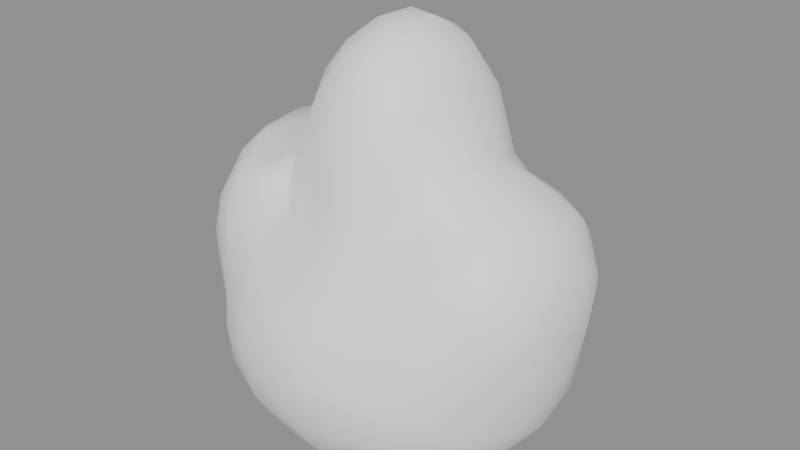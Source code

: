 # Source: BE_PowerMesh_FxFlameBlob.blend  (saved by Blender 5.2.45; exported with 4.5.12 LTS)
import bpy
from mathutils import Matrix  # noqa: F401  (used for matrix-valued properties, if any)

bpy.ops.wm.read_factory_settings(use_empty=True)
scene = bpy.context.scene
scene.name = 'FxFlameBlob'

# ---- materials (node trees are filled in below, after node groups)
mat_be_powermesh_fxflameblob_runtime = bpy.data.materials.new('BE_PowerMesh_FxFlameBlob_Runtime')

# ---- material node trees
mat_be_powermesh_fxflameblob_runtime.use_nodes = True; mat_be_powermesh_fxflameblob_runtime.node_tree.nodes.clear()
_N = mat_be_powermesh_fxflameblob_runtime.node_tree.nodes; _L = mat_be_powermesh_fxflameblob_runtime.node_tree.links
n0 = _N.new('ShaderNodeBsdfPrincipled'); n0.name = 'Principled BSDF'; n0.location = (-200, 100)
n0.inputs[0].default_value = (1.0, 1.0, 1.0, 1.0)
n0.inputs[2].default_value = 0.55
n0.inputs[10].default_value = 0.005
n1 = _N.new('ShaderNodeOutputMaterial'); n1.name = 'Material Output'; n1.location = (200, 100)
_L.new(n0.outputs[0], n1.inputs[0])
n1.is_active_output = True

# ---- meshes
me_sphere = bpy.data.meshes.new('Sphere')
me_sphere.from_pydata([(-1.262, -0.0009476, -0.6878), (-1.136, -0.4292, -0.8425), (-1.049, -0.3016, -1.15), (-0.9983, -0.6444, -0.7938), (-0.9143, -0.549, -1.152), (-0.8509, -0.1156, -1.398), (-0.7, -0.8762, -0.8977), (-0.4593, -1.021, -0.6566), (-0.3595, -1.01, -0.9549), (0.02391, -1.042, -0.9716), (0.1105, -0.9309, -1.194), (-0.002774, -1.1, -0.6769), (-0.6032, -0.7425, -1.23), (-0.3198, -0.8244, -1.277), (-1.278, -0.2154, -0.07978), (-1.184, -0.4404, -0.316), (-1.277, -0.1234, -0.368), (-1.048, -0.6498, -0.1157), (-0.8195, -0.7129, 0.09521), (-0.8877, -0.2864, 0.5281), (-0.5479, -0.7809, -0.1113), (-0.3975, -0.5865, 0.1994), (-0.7029, 0.2164, 0.6155), (-0.3521, 0.004216, 1.192), (-0.1222, -0.365, 1.2), (-0.1201, -0.06317, 1.369), (0.08236, -0.163, 1.376), (-0.9567, 0.2389, -1.272), (-0.7091, 0.8624, -0.9462), (-0.02424, 0.9915, -1.098), (-1.214, 0.04291, 0.2516), (-1.101, 0.5436, 0.05767), (-0.8907, 0.625, 0.242), (-0.7081, 0.8954, -0.6043), (-1.123, 0.3879, 0.2613), (-0.8842, 0.3247, 0.5077), (-0.4046, 0.6847, 0.08827), (-0.5706, 0.1134, 0.7305), (-0.3981, 0.3238, 0.9929), (-0.4124, 0.5942, 0.385), (-0.03197, 0.6636, 0.919), (0.08435, 0.4415, 1.248), (0.8413, -0.5353, -1.229), (1.011, -0.3605, -1.167), (1.173, -0.312, -0.865), (0.2185, -1.024, -0.4064), (0.1796, -0.6994, 0.112), (-0.1035, -0.6428, 0.7221), (0.4599, -0.2117, 1.017), (1.161, -0.5309, -0.313), (0.9827, -0.3224, 0.4029), (0.9998, -0.06212, 0.4633), (1.172, -0.2186, 0.2613), (0.8182, 0.6062, -1.187), (0.3185, 1.01, -0.9585), (0.4249, 1.029, -0.7025), (0.6196, 0.8084, -0.2125), (0.5499, 0.561, 0.2668), (0.1071, 0.7499, 0.6355), (0.4215, 0.4283, 0.9383), (0.2739, 0.7108, 0.5037), (0.6893, 0.3968, 0.4485), (0.2729, 0.3296, 1.231), (0.6189, 0.9355, -0.5619), (0.8459, 0.701, 0.05517), (0.9885, 0.7004, -0.1711), (1.229, 0.4175, -0.104), (1.283, 0.1853, 0.01372), (0.839, 0.5535, 0.2907), (0.9428, 0.2542, 0.446), (1.04, 0.6039, 0.07446), (1.103, 0.3895, 0.2612), (-1.155, 0.08062, -1.073), (-0.3359, 0.8384, -1.257), (-0.9894, 0.1246, 0.529), (0.7485, -0.8548, -0.8586), (-0.1482, -0.9737, -0.2565), (0.3765, -0.4753, 0.8019), (0.5841, -0.4829, 0.3616), (1.295, -0.269, -0.2702), (0.4989, 0.7525, -1.276), (0.2704, 1.007, -0.3624), (1.299, 0.2181, -0.3333), (-0.8534, -0.5676, 0.3211), (-0.7978, 0.7065, 0.1167), (-0.558, 0.779, -0.1204), (-0.1716, 0.7252, 0.5941), (0.8449, -0.5801, 0.2691), (0.7133, -0.1463, 0.5514), (-0.03578, 0.1456, 1.4), (0.2439, -0.474, 1.016), (0.1607, 0.8253, -0.03858), (-0.103, -0.7068, 0.1077), (-0.119, 0.7876, 0.03176), (-0.2734, 0.193, 1.25), (-0.3879, 1.014, -0.469), (1.024, 0.09344, -1.241), (0.2112, -0.6169, 0.7546), (0.6351, -0.02696, 0.6524), (1.063, -0.6514, -0.1876), (1.17, 0.2944, -0.9005), (-1.071, -0.124, 0.4516), (-0.5157, -0.3818, 0.531), (-0.7605, 0.6215, -1.234), (-0.432, 1.023, -0.7838), (-1.173, 0.3621, -0.7995), (-1.017, 0.6721, -0.1392), (1.184, -0.04615, -0.9934), (0.1513, 0.8727, -1.259), (0.3221, 0.5849, 0.8759), (0.5088, 0.1719, 0.9666), (-1.196, -0.2285, -0.8924), (-1.055, -0.3568, 0.3655), (-0.0005269, -0.7063, 0.4099), (-0.2484, -0.1988, 1.235), (-1.064, 0.4096, -1.055), (-1.3, 0.1448, -0.136), (-1.038, 0.6258, -0.4593), (-0.7558, 0.8002, -0.3085), (-0.5167, 0.4115, 0.5864), (-0.2862, 0.5658, 0.8614), (0.661, -0.7708, -1.144), (0.3424, -0.6976, -1.39), (0.4256, -1.023, -0.5931), (0.7177, -0.8892, -0.631), (0.455, -0.6103, 0.1356), (0.03504, -0.4456, 1.152), (0.3414, -0.1297, 1.231), (0.9454, -0.6664, 0.0811), (1.152, -0.4874, 0.06418), (0.5533, 0.8794, -1.066), (-0.002402, 1.1, -0.6994), (0.1567, 0.1458, 1.379), (-0.1051, 0.9972, -0.2891), (-1.043, -0.5853, 0.1207), (-0.3928, -1.005, -0.4486), (-0.328, -0.3008, 1.07), (-0.9321, 0.7091, -0.8554), (0.392, -1.007, -0.9264), (0.6028, -0.5299, -1.397), (1.002, -0.6231, -0.8689), (0.5653, -0.7758, -0.13), (0.3858, 0.1266, 1.206), (1.3, -0.0974, 0.01796), (0.7581, 0.8558, -0.8301), (0.6526, 0.1546, 0.591), (1.152, 0.1185, 0.3156), (-1.2, -0.3372, 0.1351), (-0.8429, -0.7701, -0.3792), (-0.6348, -0.1803, 0.6246), (-0.5048, -0.513, 0.3669), (-1.206, 0.4348, -0.1384), (-0.1823, 0.4253, 1.191), (0.1968, -0.9341, -0.2069), (0.217, -0.3157, 1.222), (0.7877, -0.7918, -0.3305), (1.002, 0.601, -0.9221), (0.5641, 0.4353, 0.5225), (1.162, 0.5438, -0.2739), (-0.7336, -0.8853, -0.6393), (-0.5278, -0.2463, 0.682), (-0.2469, -0.4952, 0.9299), (-0.6912, 0.4592, -1.4), (-0.3433, 1.007, -0.9723), (-0.5338, 0.5323, 0.4025), (0.4757, -0.5109, 0.4038), (0.6055, -0.3144, 0.5297), (1.042, 0.3094, -1.145), (1.267, -0.0002334, -0.6596), (0.2581, 0.7414, 0.1503), (0.8851, 0.7554, -0.4529), (-0.003134, -0.7404, -1.399), (0.3322, 0.6828, -1.4), (-0.1632, 0.7267, -1.399), (0.8331, -0.1365, -1.399), (-0.5591, -0.5819, -1.399), (0.7303, 0.3915, -1.398)], [], [(5, 2, 72), (3, 6, 159), (13, 8, 12), (8, 9, 11), (6, 4, 12), (175, 12, 4), (175, 13, 12), (175, 171, 13), (116, 16, 14), (111, 1, 15), (0, 111, 16), (15, 1, 3), (3, 159, 148), (147, 134, 112), (30, 147, 101), (112, 83, 19), (74, 101, 19), (134, 18, 83), (148, 159, 135), (135, 76, 20), (92, 76, 153), (18, 148, 20), (92, 20, 76), (19, 83, 102), (150, 18, 20), (102, 83, 150), (149, 19, 102), (22, 149, 37), (102, 160, 149), (102, 150, 21), (160, 136, 23), (37, 160, 23), (23, 136, 114), (114, 136, 24), (161, 47, 126), (161, 126, 24), (25, 114, 24), (72, 111, 0), (105, 72, 0), (137, 115, 105), (103, 115, 137), (103, 162, 115), (103, 137, 28), (73, 173, 162), (163, 73, 28), (104, 163, 28), (29, 73, 163), (151, 34, 31), (117, 105, 151), (106, 151, 31), (117, 137, 105), (106, 117, 151), (84, 106, 32), (117, 33, 137), (74, 30, 101), (34, 30, 74), (31, 34, 32), (74, 35, 34), (28, 137, 33), (85, 84, 164), (85, 36, 93), (22, 74, 149), (35, 22, 164), (22, 37, 119), (164, 84, 32), (119, 37, 38), (120, 119, 38), (120, 39, 119), (39, 93, 36), (40, 86, 120), (38, 37, 23), (94, 25, 89), (152, 40, 120), (152, 89, 41), (104, 28, 33), (85, 95, 118), (93, 91, 133), (138, 9, 10), (10, 122, 138), (138, 121, 75), (171, 122, 10), (140, 121, 42), (174, 43, 42), (140, 42, 43), (153, 76, 45), (155, 45, 123), (153, 45, 155), (123, 75, 124), (155, 123, 124), (97, 113, 46), (90, 97, 77), (77, 97, 165), (78, 165, 125), (166, 165, 78), (77, 165, 166), (48, 77, 166), (48, 166, 98), (78, 125, 87), (126, 47, 97), (24, 126, 26), (128, 141, 155), (141, 128, 87), (124, 140, 49), (128, 155, 99), (99, 124, 49), (128, 99, 129), (79, 129, 49), (143, 52, 129), (143, 79, 82), (78, 87, 166), (87, 128, 50), (51, 50, 52), (108, 172, 173), (80, 176, 172), (53, 176, 80), (55, 144, 54), (130, 144, 53), (144, 156, 53), (176, 167, 96), (53, 167, 176), (156, 167, 53), (167, 100, 96), (100, 168, 107), (169, 91, 93), (57, 56, 91), (86, 58, 93), (109, 58, 40), (60, 169, 58), (60, 57, 169), (109, 157, 60), (110, 98, 145), (110, 145, 59), (57, 60, 157), (157, 61, 57), (68, 57, 61), (89, 26, 132), (132, 41, 89), (142, 132, 127), (41, 132, 62), (109, 41, 62), (62, 132, 142), (142, 48, 110), (81, 131, 133), (81, 55, 131), (56, 81, 91), (63, 55, 81), (170, 63, 56), (65, 170, 56), (65, 56, 64), (158, 156, 144), (170, 65, 158), (65, 64, 70), (156, 158, 100), (158, 65, 70), (71, 67, 66), (158, 82, 100), (69, 145, 51), (71, 70, 68), (96, 174, 176), (111, 2, 1), (111, 72, 2), (1, 4, 3), (1, 2, 4), (2, 5, 4), (4, 6, 3), (8, 6, 12), (7, 6, 8), (10, 8, 13), (9, 8, 10), (5, 175, 4), (139, 122, 171, 175, 5, 162, 173, 172, 176, 174), (171, 10, 13), (14, 15, 147), (16, 111, 15), (14, 16, 15), (30, 116, 14), (147, 15, 17), (147, 17, 134), (17, 15, 3), (148, 17, 3), (18, 17, 148), (30, 14, 147), (101, 147, 112), (134, 17, 18), (83, 112, 134), (19, 101, 112), (7, 159, 6), (135, 159, 7), (20, 148, 135), (7, 8, 11), (11, 135, 7), (76, 135, 11), (92, 21, 20), (149, 74, 19), (83, 18, 150), (37, 149, 160), (21, 150, 20), (160, 102, 136), (102, 21, 161), (136, 102, 161), (21, 92, 47), (161, 21, 47), (47, 92, 113), (136, 161, 24), (25, 23, 114), (26, 25, 24), (115, 72, 105), (115, 27, 72), (72, 27, 5), (162, 27, 115), (73, 162, 103), (73, 103, 28), (73, 108, 173), (73, 29, 108), (104, 131, 163), (105, 0, 16), (116, 105, 16), (151, 105, 116), (34, 151, 116), (32, 106, 31), (118, 117, 106), (117, 118, 33), (106, 84, 118), (34, 116, 30), (34, 35, 32), (84, 85, 118), (85, 164, 36), (35, 74, 22), (35, 164, 32), (164, 22, 119), (119, 39, 164), (39, 36, 164), (120, 86, 39), (39, 86, 93), (38, 23, 94), (94, 152, 38), (152, 120, 38), (94, 23, 25), (152, 94, 89), (152, 41, 40), (118, 95, 33), (95, 104, 33), (95, 85, 133), (85, 93, 133), (95, 131, 104), (133, 131, 95), (138, 11, 9), (138, 122, 121), (75, 123, 138), (139, 121, 122), (139, 42, 121), (139, 174, 42), (140, 75, 121), (174, 96, 43), (44, 140, 43), (107, 44, 43), (96, 107, 43), (45, 76, 11), (45, 11, 123), (123, 11, 138), (46, 92, 153), (141, 153, 155), (141, 46, 153), (125, 46, 141), (113, 92, 46), (47, 113, 97), (125, 165, 46), (165, 97, 46), (48, 90, 77), (125, 141, 87), (88, 98, 166), (89, 25, 26), (126, 97, 90), (26, 126, 154), (154, 126, 90), (26, 154, 127), (48, 154, 90), (127, 154, 48), (48, 142, 127), (124, 75, 140), (99, 155, 124), (129, 99, 49), (49, 140, 44), (79, 49, 44), (168, 79, 44), (143, 129, 79), (44, 107, 168), (166, 87, 50), (88, 166, 50), (51, 88, 50), (129, 50, 128), (52, 50, 129), (131, 29, 163), (131, 54, 29), (29, 54, 108), (55, 54, 131), (80, 172, 108), (54, 130, 108), (130, 80, 108), (54, 144, 130), (130, 53, 80), (100, 107, 96), (156, 100, 167), (64, 56, 57), (86, 40, 58), (58, 169, 93), (58, 109, 60), (169, 57, 91), (98, 110, 48), (157, 59, 145), (59, 157, 109), (157, 145, 61), (145, 98, 88), (64, 57, 68), (127, 132, 26), (109, 40, 41), (109, 62, 59), (59, 142, 110), (59, 62, 142), (81, 133, 91), (56, 63, 81), (55, 63, 144), (144, 170, 158), (70, 66, 158), (100, 82, 168), (82, 158, 66), (71, 66, 70), (82, 79, 168), (67, 143, 82), (66, 67, 82), (145, 88, 51), (69, 61, 145), (69, 68, 61), (70, 64, 68), (69, 51, 146), (71, 68, 69), (146, 51, 52), (71, 69, 146), (143, 146, 52), (146, 143, 67), (146, 67, 71), (63, 170, 144), (5, 27, 162)])
me_sphere.polygons.foreach_set('use_smooth', [1, 1, 1, 1, 1, 1, 1, 1, 1, 1, 1, 1, 1, 1, 1, 1, 1, 1, 1, 1, 1, 1, 1, 1, 1, 1, 1, 1, 1, 1, 1, 1, 1, 1, 1, 1, 1, 1, 1, 1, 1, 1, 1, 1, 1, 1, 1, 1, 1, 1, 1, 1, 1, 1, 1, 1, 1, 1, 1, 1, 1, 1, 1, 1, 1, 1, 1, 1, 1, 1, 1, 1, 1, 1, 1, 1, 1, 1, 1, 1, 1, 1, 1, 1, 1, 1, 1, 1, 1, 1, 1, 1, 1, 1, 1, 1, 1, 1, 1, 1, 1, 1, 1, 1, 1, 1, 1, 1, 1, 1, 1, 1, 1, 1, 1, 1, 1, 1, 1, 1, 1, 1, 1, 1, 1, 1, 1, 1, 1, 1, 1, 1, 1, 1, 1, 1, 1, 1, 1, 1, 1, 1, 1, 1, 1, 1, 1, 1, 1, 1, 1, 1, 1, 1, 1, 1, 1, 1, 1, 1, 1, 1, 1, 1, 1, 1, 1, 1, 1, 1, 0, 1, 1, 1, 1, 1, 1, 1, 1, 1, 1, 1, 1, 1, 1, 1, 1, 1, 1, 1, 1, 1, 1, 1, 1, 1, 1, 1, 1, 1, 1, 1, 1, 1, 1, 1, 1, 1, 1, 1, 1, 1, 1, 1, 1, 1, 1, 1, 1, 1, 1, 1, 1, 1, 1, 1, 1, 1, 1, 1, 1, 1, 1, 1, 1, 1, 1, 1, 1, 1, 1, 1, 1, 1, 1, 1, 1, 1, 1, 1, 1, 1, 1, 1, 1, 1, 1, 1, 1, 1, 1, 1, 1, 1, 1, 1, 1, 1, 1, 1, 1, 1, 1, 1, 1, 1, 1, 1, 1, 1, 1, 1, 1, 1, 1, 1, 1, 1, 1, 1, 1, 1, 1, 1, 1, 1, 1, 1, 1, 1, 1, 1, 1, 1, 1, 1, 1, 1, 1, 1, 1, 1, 1, 1, 1, 1, 1, 1, 1, 1, 1, 1, 1, 1, 1, 1, 1, 1, 1, 1, 1, 1, 1, 1, 1, 1, 1, 1, 1, 1, 1, 1, 1])
me_sphere.materials.append(mat_be_powermesh_fxflameblob_runtime)
me_sphere.update()

# ---- objects
ob_be_powermesh_fxflameblob = bpy.data.objects.new('BE_PowerMesh_FxFlameBlob', me_sphere)

# ---- transforms, parenting, visibility, modifiers, constraints
ob_be_powermesh_fxflameblob.location = (0.0, 0.0, 0.0)

# ---- collection membership
scene.collection.objects.link(ob_be_powermesh_fxflameblob)

# ---- scene / render settings (as saved in the file)
scene.frame_start = 1; scene.frame_end = 250; scene.frame_set(1)
scene.render.engine = 'BLENDER_EEVEE_NEXT'
scene.render.image_settings.exr_codec = 'NONE'
scene.render.use_bake_clear = False
scene.render.bake_margin = 0
scene.render.bake_bias = 0.0
scene.render.bake_samples = 0
scene.render.simplify_subdivision_render = 0
scene.render.simplify_child_particles_render = 0.0
scene.render.compositor_device = 'GPU'
scene.eevee.use_volume_custom_range = False
scene.eevee.gtao_distance = 0.0
scene.eevee.use_fast_gi = False
scene.eevee.fast_gi_thickness_near = 0.1
scene.eevee.fast_gi_thickness_far = 0.0
scene.eevee.ray_tracing_options.screen_trace_thickness = 0.1
bpy.context.view_layer.update()

# ---- added for rendering (the .blend has no active camera and no usable light): camera, sun + grey world if the file has none
cam_auto = bpy.data.cameras.new('AutoCamera')
cam_auto.lens = 50.0
cam_auto.sensor_width = 36.0
cam_auto.clip_end = 1000.0
ob_auto_camera = bpy.data.objects.new('AutoCamera', cam_auto)
scene.collection.objects.link(ob_auto_camera)
ob_auto_camera.location = (4.07939, -4.89527, 3.26351)
ob_auto_camera.rotation_euler = (1.09748, -7.21219e-08, 0.694738)
scene.camera = ob_auto_camera
light_auto_sun = bpy.data.lights.new('AutoSun', 'SUN')
light_auto_sun.energy = 3.0
light_auto_sun.angle = 0.0523599
ob_auto_sun = bpy.data.objects.new('AutoSun', light_auto_sun)
scene.collection.objects.link(ob_auto_sun)
ob_auto_sun.rotation_euler = (0.872665, 0.174533, 0.523599)
if scene.world is None:
    world_auto = bpy.data.worlds.new('AutoWorld')
    world_auto.color = (0.3, 0.3, 0.3)
    scene.world = world_auto
bpy.context.view_layer.update()
